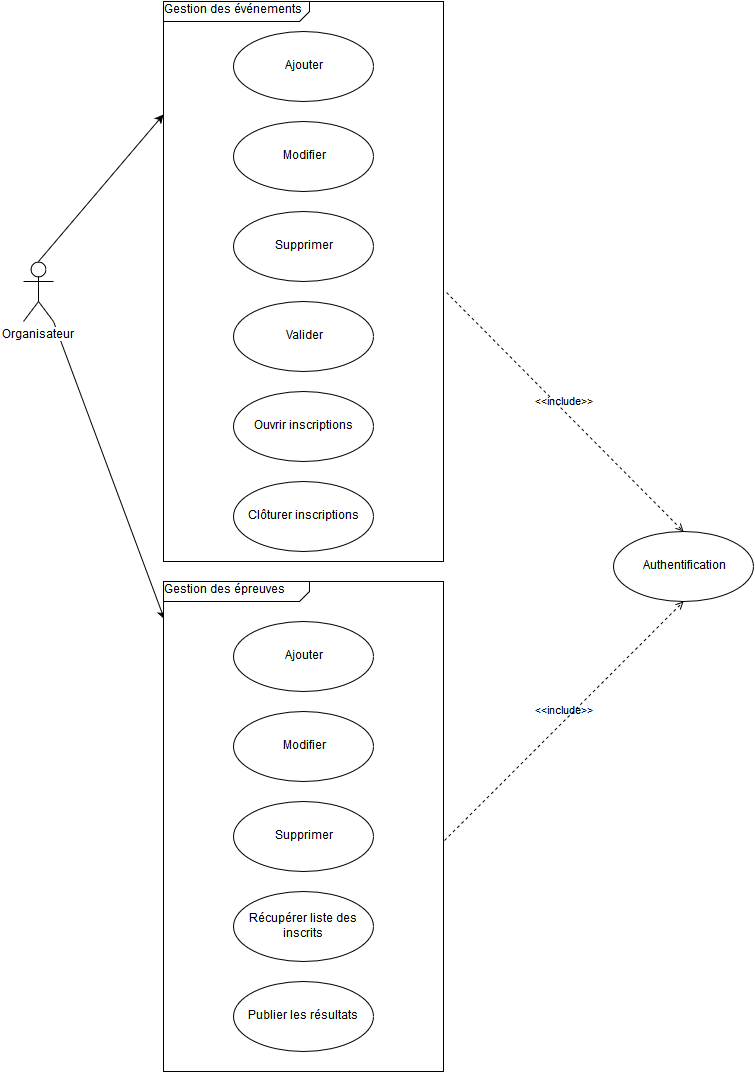

The diagram above was exported from draw.io. Its source (the exported page's mxGraphModel, read from the mxfile embedded in the PNG):
<mxGraphModel dx="1350" dy="540" grid="1" gridSize="10" guides="1" tooltips="1" connect="1" arrows="1" fold="1" page="1" pageScale="1" pageWidth="826" pageHeight="1169" background="#ffffff" math="0" shadow="0">
  <root>
    <mxCell id="0" />
    <mxCell id="1" parent="0" />
    <mxCell id="23" value="Gestion des événements&lt;br&gt;" style="html=1;shape=mxgraph.sysml.package;xSize=90;align=left;spacingLeft=10;overflow=fill;strokeWidth=1;recursiveResize=0;labelX=146.75;" vertex="1" parent="1">
      <mxGeometry x="170" y="20" width="280" height="560" as="geometry" />
    </mxCell>
    <mxCell id="5" style="edgeStyle=none;rounded=0;html=1;exitX=0.5;exitY=0;exitPerimeter=0;jettySize=auto;orthogonalLoop=1;entryX=0;entryY=0.29;entryPerimeter=0;" edge="1" parent="1" source="2">
      <mxGeometry relative="1" as="geometry">
        <mxPoint x="170" y="133" as="targetPoint" />
      </mxGeometry>
    </mxCell>
    <mxCell id="15" style="edgeStyle=none;rounded=0;html=1;exitX=1;exitY=1;exitPerimeter=0;jettySize=auto;orthogonalLoop=1;entryX=0.004;entryY=0.077;entryPerimeter=0;" edge="1" parent="1" source="2" target="18">
      <mxGeometry relative="1" as="geometry">
        <mxPoint x="171" y="410" as="targetPoint" />
      </mxGeometry>
    </mxCell>
    <mxCell id="2" value="Organisateur" style="shape=umlActor;verticalLabelPosition=bottom;labelBackgroundColor=#ffffff;verticalAlign=top;html=1;" vertex="1" parent="1">
      <mxGeometry x="30" y="280" width="30" height="60" as="geometry" />
    </mxCell>
    <mxCell id="6" value="Ajouter" style="ellipse;whiteSpace=wrap;html=1;" vertex="1" parent="1">
      <mxGeometry x="240" y="50" width="140" height="70" as="geometry" />
    </mxCell>
    <mxCell id="12" value="Modifier" style="ellipse;whiteSpace=wrap;html=1;" vertex="1" parent="1">
      <mxGeometry x="240" y="140" width="140" height="70" as="geometry" />
    </mxCell>
    <mxCell id="13" value="Supprimer" style="ellipse;whiteSpace=wrap;html=1;" vertex="1" parent="1">
      <mxGeometry x="240" y="230" width="140" height="70" as="geometry" />
    </mxCell>
    <mxCell id="18" value="Gestion des épreuves&lt;br&gt;" style="html=1;shape=mxgraph.sysml.package;xSize=90;align=left;spacingLeft=10;overflow=fill;strokeWidth=1;recursiveResize=0;labelX=146.75;" vertex="1" parent="1">
      <mxGeometry x="170" y="600" width="280" height="490" as="geometry" />
    </mxCell>
    <mxCell id="19" value="Ajouter" style="ellipse;whiteSpace=wrap;html=1;" vertex="1" parent="1">
      <mxGeometry x="240" y="640" width="140" height="70" as="geometry" />
    </mxCell>
    <mxCell id="22" value="&amp;lt;&amp;lt;extend&amp;gt;&amp;gt;" style="edgeStyle=none;html=1;startArrow=open;endArrow=none;startSize=12;verticalAlign=bottom;dashed=1;labelBackgroundColor=none;exitX=1;exitY=0;entryX=0;entryY=0.5;" edge="1" parent="1" target="24">
      <mxGeometry width="160" relative="1" as="geometry">
        <mxPoint x="359" y="330" as="sourcePoint" />
        <mxPoint x="470" y="310" as="targetPoint" />
      </mxGeometry>
    </mxCell>
    <mxCell id="24" value="Valider" style="ellipse;whiteSpace=wrap;html=1;" vertex="1" parent="1">
      <mxGeometry x="240" y="320" width="140" height="70" as="geometry" />
    </mxCell>
    <mxCell id="25" value="Ouvrir inscriptions&lt;br&gt;" style="ellipse;whiteSpace=wrap;html=1;" vertex="1" parent="1">
      <mxGeometry x="240" y="410" width="140" height="70" as="geometry" />
    </mxCell>
    <mxCell id="30" value="Modifier" style="ellipse;whiteSpace=wrap;html=1;" vertex="1" parent="1">
      <mxGeometry x="240" y="730" width="140" height="70" as="geometry" />
    </mxCell>
    <mxCell id="31" value="Supprimer" style="ellipse;whiteSpace=wrap;html=1;" vertex="1" parent="1">
      <mxGeometry x="240" y="820" width="140" height="70" as="geometry" />
    </mxCell>
    <mxCell id="32" value="Récupérer liste des inscrits&lt;br&gt;" style="ellipse;whiteSpace=wrap;html=1;" vertex="1" parent="1">
      <mxGeometry x="240" y="910" width="140" height="70" as="geometry" />
    </mxCell>
    <mxCell id="33" value="Clôturer inscriptions&lt;br&gt;" style="ellipse;whiteSpace=wrap;html=1;" vertex="1" parent="1">
      <mxGeometry x="240" y="500" width="140" height="70" as="geometry" />
    </mxCell>
    <mxCell id="34" value="Publier les résultats&lt;br&gt;" style="ellipse;whiteSpace=wrap;html=1;" vertex="1" parent="1">
      <mxGeometry x="240" y="1000" width="140" height="70" as="geometry" />
    </mxCell>
    <mxCell id="35" value="Authentification" style="ellipse;whiteSpace=wrap;html=1;" vertex="1" parent="1">
      <mxGeometry x="620" y="550" width="140" height="70" as="geometry" />
    </mxCell>
    <mxCell id="36" value="&amp;lt;&amp;lt;include&amp;gt;&amp;gt;" style="edgeStyle=none;html=1;endArrow=open;verticalAlign=bottom;dashed=1;labelBackgroundColor=none;exitX=1.011;exitY=0.52;exitPerimeter=0;entryX=0.5;entryY=0;" edge="1" parent="1" source="23" target="35">
      <mxGeometry width="160" relative="1" as="geometry">
        <mxPoint x="540" y="400" as="sourcePoint" />
        <mxPoint x="730" y="500" as="targetPoint" />
      </mxGeometry>
    </mxCell>
    <mxCell id="37" value="&amp;lt;&amp;lt;include&amp;gt;&amp;gt;" style="edgeStyle=none;html=1;endArrow=open;verticalAlign=bottom;dashed=1;labelBackgroundColor=none;entryX=0.5;entryY=1;exitX=1.004;exitY=0.529;exitPerimeter=0;" edge="1" parent="1" source="18" target="35">
      <mxGeometry width="160" relative="1" as="geometry">
        <mxPoint x="570" y="700" as="sourcePoint" />
        <mxPoint x="730" y="700" as="targetPoint" />
      </mxGeometry>
    </mxCell>
  </root>
</mxGraphModel>